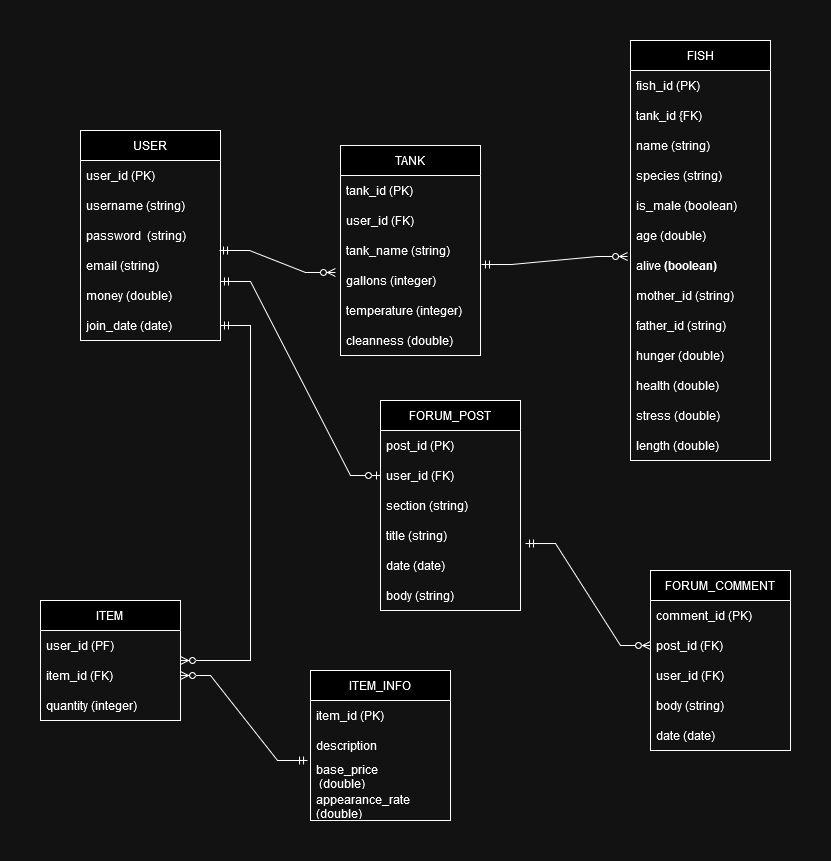

The diagram above was exported from draw.io. Its source (the exported page's mxGraphModel, read from the mxfile embedded in the PNG):
<mxGraphModel dx="1434" dy="746" grid="1" gridSize="10" guides="1" tooltips="1" connect="1" arrows="1" fold="1" page="1" pageScale="1" pageWidth="850" pageHeight="1100" math="0" shadow="0">
  <root>
    <mxCell id="0" />
    <mxCell id="1" parent="0" />
    <mxCell id="v5qbWpr9TbKnmBewGjw7-5" value="USER" style="swimlane;fontStyle=0;childLayout=stackLayout;horizontal=1;startSize=30;horizontalStack=0;resizeParent=1;resizeParentMax=0;resizeLast=0;collapsible=1;marginBottom=0;whiteSpace=wrap;html=1;" parent="1" vertex="1">
      <mxGeometry x="70" y="130" width="140" height="210" as="geometry" />
    </mxCell>
    <mxCell id="v5qbWpr9TbKnmBewGjw7-6" value="user_id (PK)" style="text;strokeColor=none;fillColor=none;align=left;verticalAlign=middle;spacingLeft=4;spacingRight=4;overflow=hidden;points=[[0,0.5],[1,0.5]];portConstraint=eastwest;rotatable=0;whiteSpace=wrap;html=1;" parent="v5qbWpr9TbKnmBewGjw7-5" vertex="1">
      <mxGeometry y="30" width="140" height="30" as="geometry" />
    </mxCell>
    <mxCell id="v5qbWpr9TbKnmBewGjw7-7" value="username (string)" style="text;strokeColor=none;fillColor=none;align=left;verticalAlign=middle;spacingLeft=4;spacingRight=4;overflow=hidden;points=[[0,0.5],[1,0.5]];portConstraint=eastwest;rotatable=0;whiteSpace=wrap;html=1;" parent="v5qbWpr9TbKnmBewGjw7-5" vertex="1">
      <mxGeometry y="60" width="140" height="30" as="geometry" />
    </mxCell>
    <mxCell id="v5qbWpr9TbKnmBewGjw7-8" value="password&amp;nbsp; (string)" style="text;strokeColor=none;fillColor=none;align=left;verticalAlign=middle;spacingLeft=4;spacingRight=4;overflow=hidden;points=[[0,0.5],[1,0.5]];portConstraint=eastwest;rotatable=0;whiteSpace=wrap;html=1;" parent="v5qbWpr9TbKnmBewGjw7-5" vertex="1">
      <mxGeometry y="90" width="140" height="30" as="geometry" />
    </mxCell>
    <mxCell id="v5qbWpr9TbKnmBewGjw7-28" value="email (string)" style="text;strokeColor=none;fillColor=none;align=left;verticalAlign=middle;spacingLeft=4;spacingRight=4;overflow=hidden;points=[[0,0.5],[1,0.5]];portConstraint=eastwest;rotatable=0;whiteSpace=wrap;html=1;" parent="v5qbWpr9TbKnmBewGjw7-5" vertex="1">
      <mxGeometry y="120" width="140" height="30" as="geometry" />
    </mxCell>
    <mxCell id="v5qbWpr9TbKnmBewGjw7-29" value="money (double)" style="text;strokeColor=none;fillColor=none;align=left;verticalAlign=middle;spacingLeft=4;spacingRight=4;overflow=hidden;points=[[0,0.5],[1,0.5]];portConstraint=eastwest;rotatable=0;whiteSpace=wrap;html=1;" parent="v5qbWpr9TbKnmBewGjw7-5" vertex="1">
      <mxGeometry y="150" width="140" height="30" as="geometry" />
    </mxCell>
    <mxCell id="v5qbWpr9TbKnmBewGjw7-30" value="join_date (date)" style="text;strokeColor=none;fillColor=none;align=left;verticalAlign=middle;spacingLeft=4;spacingRight=4;overflow=hidden;points=[[0,0.5],[1,0.5]];portConstraint=eastwest;rotatable=0;whiteSpace=wrap;html=1;" parent="v5qbWpr9TbKnmBewGjw7-5" vertex="1">
      <mxGeometry y="180" width="140" height="30" as="geometry" />
    </mxCell>
    <mxCell id="v5qbWpr9TbKnmBewGjw7-9" value="TANK" style="swimlane;fontStyle=0;childLayout=stackLayout;horizontal=1;startSize=30;horizontalStack=0;resizeParent=1;resizeParentMax=0;resizeLast=0;collapsible=1;marginBottom=0;whiteSpace=wrap;html=1;" parent="1" vertex="1">
      <mxGeometry x="330" y="145" width="140" height="210" as="geometry" />
    </mxCell>
    <mxCell id="v5qbWpr9TbKnmBewGjw7-10" value="tank_id (PK)" style="text;strokeColor=none;fillColor=none;align=left;verticalAlign=middle;spacingLeft=4;spacingRight=4;overflow=hidden;points=[[0,0.5],[1,0.5]];portConstraint=eastwest;rotatable=0;whiteSpace=wrap;html=1;" parent="v5qbWpr9TbKnmBewGjw7-9" vertex="1">
      <mxGeometry y="30" width="140" height="30" as="geometry" />
    </mxCell>
    <mxCell id="v5qbWpr9TbKnmBewGjw7-11" value="user_id (FK)" style="text;strokeColor=none;fillColor=none;align=left;verticalAlign=middle;spacingLeft=4;spacingRight=4;overflow=hidden;points=[[0,0.5],[1,0.5]];portConstraint=eastwest;rotatable=0;whiteSpace=wrap;html=1;" parent="v5qbWpr9TbKnmBewGjw7-9" vertex="1">
      <mxGeometry y="60" width="140" height="30" as="geometry" />
    </mxCell>
    <mxCell id="v5qbWpr9TbKnmBewGjw7-21" value="tank_name (string)" style="text;strokeColor=none;fillColor=none;align=left;verticalAlign=middle;spacingLeft=4;spacingRight=4;overflow=hidden;points=[[0,0.5],[1,0.5]];portConstraint=eastwest;rotatable=0;whiteSpace=wrap;html=1;" parent="v5qbWpr9TbKnmBewGjw7-9" vertex="1">
      <mxGeometry y="90" width="140" height="30" as="geometry" />
    </mxCell>
    <mxCell id="v5qbWpr9TbKnmBewGjw7-12" value="gallons (integer)" style="text;strokeColor=none;fillColor=none;align=left;verticalAlign=middle;spacingLeft=4;spacingRight=4;overflow=hidden;points=[[0,0.5],[1,0.5]];portConstraint=eastwest;rotatable=0;whiteSpace=wrap;html=1;" parent="v5qbWpr9TbKnmBewGjw7-9" vertex="1">
      <mxGeometry y="120" width="140" height="30" as="geometry" />
    </mxCell>
    <mxCell id="v5qbWpr9TbKnmBewGjw7-20" value="temperature (integer)" style="text;strokeColor=none;fillColor=none;align=left;verticalAlign=middle;spacingLeft=4;spacingRight=4;overflow=hidden;points=[[0,0.5],[1,0.5]];portConstraint=eastwest;rotatable=0;whiteSpace=wrap;html=1;" parent="v5qbWpr9TbKnmBewGjw7-9" vertex="1">
      <mxGeometry y="150" width="140" height="30" as="geometry" />
    </mxCell>
    <mxCell id="v5qbWpr9TbKnmBewGjw7-19" value="cleanness (double)" style="text;strokeColor=none;fillColor=none;align=left;verticalAlign=middle;spacingLeft=4;spacingRight=4;overflow=hidden;points=[[0,0.5],[1,0.5]];portConstraint=eastwest;rotatable=0;whiteSpace=wrap;html=1;" parent="v5qbWpr9TbKnmBewGjw7-9" vertex="1">
      <mxGeometry y="180" width="140" height="30" as="geometry" />
    </mxCell>
    <mxCell id="v5qbWpr9TbKnmBewGjw7-13" value="FISH" style="swimlane;fontStyle=0;childLayout=stackLayout;horizontal=1;startSize=30;horizontalStack=0;resizeParent=1;resizeParentMax=0;resizeLast=0;collapsible=1;marginBottom=0;whiteSpace=wrap;html=1;" parent="1" vertex="1">
      <mxGeometry x="620" y="40" width="140" height="420" as="geometry" />
    </mxCell>
    <mxCell id="v5qbWpr9TbKnmBewGjw7-14" value="fish_id (PK)" style="text;strokeColor=none;fillColor=none;align=left;verticalAlign=middle;spacingLeft=4;spacingRight=4;overflow=hidden;points=[[0,0.5],[1,0.5]];portConstraint=eastwest;rotatable=0;whiteSpace=wrap;html=1;" parent="v5qbWpr9TbKnmBewGjw7-13" vertex="1">
      <mxGeometry y="30" width="140" height="30" as="geometry" />
    </mxCell>
    <mxCell id="v5qbWpr9TbKnmBewGjw7-22" value="tank_id {FK)" style="text;strokeColor=none;fillColor=none;align=left;verticalAlign=middle;spacingLeft=4;spacingRight=4;overflow=hidden;points=[[0,0.5],[1,0.5]];portConstraint=eastwest;rotatable=0;whiteSpace=wrap;html=1;" parent="v5qbWpr9TbKnmBewGjw7-13" vertex="1">
      <mxGeometry y="60" width="140" height="30" as="geometry" />
    </mxCell>
    <mxCell id="v5qbWpr9TbKnmBewGjw7-15" value="name (string)" style="text;strokeColor=none;fillColor=none;align=left;verticalAlign=middle;spacingLeft=4;spacingRight=4;overflow=hidden;points=[[0,0.5],[1,0.5]];portConstraint=eastwest;rotatable=0;whiteSpace=wrap;html=1;" parent="v5qbWpr9TbKnmBewGjw7-13" vertex="1">
      <mxGeometry y="90" width="140" height="30" as="geometry" />
    </mxCell>
    <mxCell id="v5qbWpr9TbKnmBewGjw7-16" value="species (string)" style="text;strokeColor=none;fillColor=none;align=left;verticalAlign=middle;spacingLeft=4;spacingRight=4;overflow=hidden;points=[[0,0.5],[1,0.5]];portConstraint=eastwest;rotatable=0;whiteSpace=wrap;html=1;" parent="v5qbWpr9TbKnmBewGjw7-13" vertex="1">
      <mxGeometry y="120" width="140" height="30" as="geometry" />
    </mxCell>
    <mxCell id="v5qbWpr9TbKnmBewGjw7-25" value="is_male (boolean)" style="text;strokeColor=none;fillColor=none;align=left;verticalAlign=middle;spacingLeft=4;spacingRight=4;overflow=hidden;points=[[0,0.5],[1,0.5]];portConstraint=eastwest;rotatable=0;whiteSpace=wrap;html=1;" parent="v5qbWpr9TbKnmBewGjw7-13" vertex="1">
      <mxGeometry y="150" width="140" height="30" as="geometry" />
    </mxCell>
    <mxCell id="v5qbWpr9TbKnmBewGjw7-24" value="age (double)" style="text;strokeColor=none;fillColor=none;align=left;verticalAlign=middle;spacingLeft=4;spacingRight=4;overflow=hidden;points=[[0,0.5],[1,0.5]];portConstraint=eastwest;rotatable=0;whiteSpace=wrap;html=1;" parent="v5qbWpr9TbKnmBewGjw7-13" vertex="1">
      <mxGeometry y="180" width="140" height="30" as="geometry" />
    </mxCell>
    <mxCell id="v5qbWpr9TbKnmBewGjw7-23" value="alive &lt;b&gt;(boolean)&lt;/b&gt;" style="text;strokeColor=none;fillColor=none;align=left;verticalAlign=middle;spacingLeft=4;spacingRight=4;overflow=hidden;points=[[0,0.5],[1,0.5]];portConstraint=eastwest;rotatable=0;whiteSpace=wrap;html=1;" parent="v5qbWpr9TbKnmBewGjw7-13" vertex="1">
      <mxGeometry y="210" width="140" height="30" as="geometry" />
    </mxCell>
    <mxCell id="v5qbWpr9TbKnmBewGjw7-34" value="mother_id (string)" style="text;strokeColor=none;fillColor=none;align=left;verticalAlign=middle;spacingLeft=4;spacingRight=4;overflow=hidden;points=[[0,0.5],[1,0.5]];portConstraint=eastwest;rotatable=0;whiteSpace=wrap;html=1;" parent="v5qbWpr9TbKnmBewGjw7-13" vertex="1">
      <mxGeometry y="240" width="140" height="30" as="geometry" />
    </mxCell>
    <mxCell id="v5qbWpr9TbKnmBewGjw7-33" value="father_id (string)" style="text;strokeColor=none;fillColor=none;align=left;verticalAlign=middle;spacingLeft=4;spacingRight=4;overflow=hidden;points=[[0,0.5],[1,0.5]];portConstraint=eastwest;rotatable=0;whiteSpace=wrap;html=1;" parent="v5qbWpr9TbKnmBewGjw7-13" vertex="1">
      <mxGeometry y="270" width="140" height="30" as="geometry" />
    </mxCell>
    <mxCell id="v5qbWpr9TbKnmBewGjw7-32" value="hunger (double)" style="text;strokeColor=none;fillColor=none;align=left;verticalAlign=middle;spacingLeft=4;spacingRight=4;overflow=hidden;points=[[0,0.5],[1,0.5]];portConstraint=eastwest;rotatable=0;whiteSpace=wrap;html=1;" parent="v5qbWpr9TbKnmBewGjw7-13" vertex="1">
      <mxGeometry y="300" width="140" height="30" as="geometry" />
    </mxCell>
    <mxCell id="v5qbWpr9TbKnmBewGjw7-41" value="health (double)" style="text;strokeColor=none;fillColor=none;align=left;verticalAlign=middle;spacingLeft=4;spacingRight=4;overflow=hidden;points=[[0,0.5],[1,0.5]];portConstraint=eastwest;rotatable=0;whiteSpace=wrap;html=1;" parent="v5qbWpr9TbKnmBewGjw7-13" vertex="1">
      <mxGeometry y="330" width="140" height="30" as="geometry" />
    </mxCell>
    <mxCell id="v5qbWpr9TbKnmBewGjw7-40" value="stress (double)" style="text;strokeColor=none;fillColor=none;align=left;verticalAlign=middle;spacingLeft=4;spacingRight=4;overflow=hidden;points=[[0,0.5],[1,0.5]];portConstraint=eastwest;rotatable=0;whiteSpace=wrap;html=1;" parent="v5qbWpr9TbKnmBewGjw7-13" vertex="1">
      <mxGeometry y="360" width="140" height="30" as="geometry" />
    </mxCell>
    <mxCell id="v5qbWpr9TbKnmBewGjw7-39" value="length (double)" style="text;strokeColor=none;fillColor=none;align=left;verticalAlign=middle;spacingLeft=4;spacingRight=4;overflow=hidden;points=[[0,0.5],[1,0.5]];portConstraint=eastwest;rotatable=0;whiteSpace=wrap;html=1;" parent="v5qbWpr9TbKnmBewGjw7-13" vertex="1">
      <mxGeometry y="390" width="140" height="30" as="geometry" />
    </mxCell>
    <mxCell id="v5qbWpr9TbKnmBewGjw7-43" value="&lt;div&gt;ITEM&lt;br&gt;&lt;/div&gt;" style="swimlane;fontStyle=0;childLayout=stackLayout;horizontal=1;startSize=30;horizontalStack=0;resizeParent=1;resizeParentMax=0;resizeLast=0;collapsible=1;marginBottom=0;whiteSpace=wrap;html=1;" parent="1" vertex="1">
      <mxGeometry x="30" y="600" width="140" height="120" as="geometry" />
    </mxCell>
    <mxCell id="v5qbWpr9TbKnmBewGjw7-44" value="&lt;div&gt;user_id (PF)&lt;/div&gt;" style="text;strokeColor=none;fillColor=none;align=left;verticalAlign=middle;spacingLeft=4;spacingRight=4;overflow=hidden;points=[[0,0.5],[1,0.5]];portConstraint=eastwest;rotatable=0;whiteSpace=wrap;html=1;" parent="v5qbWpr9TbKnmBewGjw7-43" vertex="1">
      <mxGeometry y="30" width="140" height="30" as="geometry" />
    </mxCell>
    <mxCell id="v5qbWpr9TbKnmBewGjw7-45" value="&lt;div&gt;item_id (FK)&lt;/div&gt;" style="text;strokeColor=none;fillColor=none;align=left;verticalAlign=middle;spacingLeft=4;spacingRight=4;overflow=hidden;points=[[0,0.5],[1,0.5]];portConstraint=eastwest;rotatable=0;whiteSpace=wrap;html=1;" parent="v5qbWpr9TbKnmBewGjw7-43" vertex="1">
      <mxGeometry y="60" width="140" height="30" as="geometry" />
    </mxCell>
    <mxCell id="YBIjAs7s7tyBDGNf8BMc-6" value="quantity (integer)" style="text;strokeColor=none;fillColor=none;align=left;verticalAlign=middle;spacingLeft=4;spacingRight=4;overflow=hidden;points=[[0,0.5],[1,0.5]];portConstraint=eastwest;rotatable=0;whiteSpace=wrap;html=1;" parent="v5qbWpr9TbKnmBewGjw7-43" vertex="1">
      <mxGeometry y="90" width="140" height="30" as="geometry" />
    </mxCell>
    <mxCell id="YBIjAs7s7tyBDGNf8BMc-1" value="&lt;div&gt;ITEM_INFO&lt;/div&gt;" style="swimlane;fontStyle=0;childLayout=stackLayout;horizontal=1;startSize=30;horizontalStack=0;resizeParent=1;resizeParentMax=0;resizeLast=0;collapsible=1;marginBottom=0;whiteSpace=wrap;html=1;" parent="1" vertex="1">
      <mxGeometry x="300" y="670" width="140" height="150" as="geometry" />
    </mxCell>
    <mxCell id="YBIjAs7s7tyBDGNf8BMc-2" value="item_id (PK)" style="text;strokeColor=none;fillColor=none;align=left;verticalAlign=middle;spacingLeft=4;spacingRight=4;overflow=hidden;points=[[0,0.5],[1,0.5]];portConstraint=eastwest;rotatable=0;whiteSpace=wrap;html=1;" parent="YBIjAs7s7tyBDGNf8BMc-1" vertex="1">
      <mxGeometry y="30" width="140" height="30" as="geometry" />
    </mxCell>
    <mxCell id="YBIjAs7s7tyBDGNf8BMc-3" value="description" style="text;strokeColor=none;fillColor=none;align=left;verticalAlign=middle;spacingLeft=4;spacingRight=4;overflow=hidden;points=[[0,0.5],[1,0.5]];portConstraint=eastwest;rotatable=0;whiteSpace=wrap;html=1;" parent="YBIjAs7s7tyBDGNf8BMc-1" vertex="1">
      <mxGeometry y="60" width="140" height="30" as="geometry" />
    </mxCell>
    <mxCell id="YBIjAs7s7tyBDGNf8BMc-4" value="&lt;div&gt;base_price&lt;/div&gt;&amp;nbsp;(double)" style="text;strokeColor=none;fillColor=none;align=left;verticalAlign=middle;spacingLeft=4;spacingRight=4;overflow=hidden;points=[[0,0.5],[1,0.5]];portConstraint=eastwest;rotatable=0;whiteSpace=wrap;html=1;" parent="YBIjAs7s7tyBDGNf8BMc-1" vertex="1">
      <mxGeometry y="90" width="140" height="30" as="geometry" />
    </mxCell>
    <mxCell id="YBIjAs7s7tyBDGNf8BMc-8" value="appearance_rate (double)" style="text;strokeColor=none;fillColor=none;align=left;verticalAlign=middle;spacingLeft=4;spacingRight=4;overflow=hidden;points=[[0,0.5],[1,0.5]];portConstraint=eastwest;rotatable=0;whiteSpace=wrap;html=1;" parent="YBIjAs7s7tyBDGNf8BMc-1" vertex="1">
      <mxGeometry y="120" width="140" height="30" as="geometry" />
    </mxCell>
    <mxCell id="YBIjAs7s7tyBDGNf8BMc-10" value="" style="edgeStyle=entityRelationEdgeStyle;fontSize=12;html=1;endArrow=ERzeroToMany;startArrow=ERmandOne;rounded=0;entryX=1;entryY=0.5;entryDx=0;entryDy=0;exitX=-0.021;exitY=0;exitDx=0;exitDy=0;exitPerimeter=0;endFill=0;" parent="1" source="YBIjAs7s7tyBDGNf8BMc-4" target="v5qbWpr9TbKnmBewGjw7-45" edge="1">
      <mxGeometry width="100" height="100" relative="1" as="geometry">
        <mxPoint x="170" y="800" as="sourcePoint" />
        <mxPoint x="240" y="510" as="targetPoint" />
        <Array as="points">
          <mxPoint x="630" y="575" />
          <mxPoint x="650" y="655" />
        </Array>
      </mxGeometry>
    </mxCell>
    <mxCell id="YBIjAs7s7tyBDGNf8BMc-11" value="" style="edgeStyle=entityRelationEdgeStyle;fontSize=12;html=1;endArrow=ERzeroToMany;startArrow=ERmandOne;rounded=0;entryX=-0.036;entryY=0.233;entryDx=0;entryDy=0;entryPerimeter=0;exitX=0.993;exitY=0;exitDx=0;exitDy=0;exitPerimeter=0;endFill=0;" parent="1" source="v5qbWpr9TbKnmBewGjw7-28" target="v5qbWpr9TbKnmBewGjw7-12" edge="1">
      <mxGeometry width="100" height="100" relative="1" as="geometry">
        <mxPoint x="270" y="260" as="sourcePoint" />
        <mxPoint x="375" y="264" as="targetPoint" />
        <Array as="points">
          <mxPoint x="450" y="270" />
          <mxPoint x="470" y="350" />
        </Array>
      </mxGeometry>
    </mxCell>
    <mxCell id="YBIjAs7s7tyBDGNf8BMc-12" value="" style="edgeStyle=entityRelationEdgeStyle;fontSize=12;html=1;endArrow=ERzeroToMany;startArrow=ERmandOne;rounded=0;entryX=-0.021;entryY=0.2;entryDx=0;entryDy=0;entryPerimeter=0;exitX=1.007;exitY=-0.033;exitDx=0;exitDy=0;exitPerimeter=0;endFill=0;" parent="1" source="v5qbWpr9TbKnmBewGjw7-12" target="v5qbWpr9TbKnmBewGjw7-23" edge="1">
      <mxGeometry width="100" height="100" relative="1" as="geometry">
        <mxPoint x="460" y="410" as="sourcePoint" />
        <mxPoint x="576" y="432" as="targetPoint" />
        <Array as="points">
          <mxPoint x="701" y="430" />
          <mxPoint x="721" y="510" />
        </Array>
      </mxGeometry>
    </mxCell>
    <mxCell id="YBIjAs7s7tyBDGNf8BMc-13" value="" style="edgeStyle=entityRelationEdgeStyle;fontSize=12;html=1;endArrow=ERzeroToMany;startArrow=ERmandOne;rounded=0;endFill=0;" parent="1" source="v5qbWpr9TbKnmBewGjw7-30" target="v5qbWpr9TbKnmBewGjw7-43" edge="1">
      <mxGeometry width="100" height="100" relative="1" as="geometry">
        <mxPoint x="109.99999999999997" y="370" as="sourcePoint" />
        <mxPoint x="148.96" y="687.99" as="targetPoint" />
        <Array as="points">
          <mxPoint x="118.96000000000001" y="447.99" />
          <mxPoint x="98.96000000000001" y="517.99" />
          <mxPoint x="339.96" y="527.99" />
          <mxPoint x="359.96" y="607.99" />
        </Array>
      </mxGeometry>
    </mxCell>
    <mxCell id="YBIjAs7s7tyBDGNf8BMc-14" value="FORUM_POST" style="swimlane;fontStyle=0;childLayout=stackLayout;horizontal=1;startSize=30;horizontalStack=0;resizeParent=1;resizeParentMax=0;resizeLast=0;collapsible=1;marginBottom=0;whiteSpace=wrap;html=1;" parent="1" vertex="1">
      <mxGeometry x="370" y="400" width="140" height="210" as="geometry" />
    </mxCell>
    <mxCell id="YBIjAs7s7tyBDGNf8BMc-15" value="post_id (PK)" style="text;strokeColor=none;fillColor=none;align=left;verticalAlign=middle;spacingLeft=4;spacingRight=4;overflow=hidden;points=[[0,0.5],[1,0.5]];portConstraint=eastwest;rotatable=0;whiteSpace=wrap;html=1;" parent="YBIjAs7s7tyBDGNf8BMc-14" vertex="1">
      <mxGeometry y="30" width="140" height="30" as="geometry" />
    </mxCell>
    <mxCell id="YBIjAs7s7tyBDGNf8BMc-16" value="user_id (FK)" style="text;strokeColor=none;fillColor=none;align=left;verticalAlign=middle;spacingLeft=4;spacingRight=4;overflow=hidden;points=[[0,0.5],[1,0.5]];portConstraint=eastwest;rotatable=0;whiteSpace=wrap;html=1;" parent="YBIjAs7s7tyBDGNf8BMc-14" vertex="1">
      <mxGeometry y="60" width="140" height="30" as="geometry" />
    </mxCell>
    <mxCell id="YBIjAs7s7tyBDGNf8BMc-17" value="section (string)" style="text;strokeColor=none;fillColor=none;align=left;verticalAlign=middle;spacingLeft=4;spacingRight=4;overflow=hidden;points=[[0,0.5],[1,0.5]];portConstraint=eastwest;rotatable=0;whiteSpace=wrap;html=1;" parent="YBIjAs7s7tyBDGNf8BMc-14" vertex="1">
      <mxGeometry y="90" width="140" height="30" as="geometry" />
    </mxCell>
    <mxCell id="YBIjAs7s7tyBDGNf8BMc-18" value="title (string)" style="text;strokeColor=none;fillColor=none;align=left;verticalAlign=middle;spacingLeft=4;spacingRight=4;overflow=hidden;points=[[0,0.5],[1,0.5]];portConstraint=eastwest;rotatable=0;whiteSpace=wrap;html=1;" parent="YBIjAs7s7tyBDGNf8BMc-14" vertex="1">
      <mxGeometry y="120" width="140" height="30" as="geometry" />
    </mxCell>
    <mxCell id="YBIjAs7s7tyBDGNf8BMc-20" value="date (date)" style="text;strokeColor=none;fillColor=none;align=left;verticalAlign=middle;spacingLeft=4;spacingRight=4;overflow=hidden;points=[[0,0.5],[1,0.5]];portConstraint=eastwest;rotatable=0;whiteSpace=wrap;html=1;" parent="YBIjAs7s7tyBDGNf8BMc-14" vertex="1">
      <mxGeometry y="150" width="140" height="30" as="geometry" />
    </mxCell>
    <mxCell id="YBIjAs7s7tyBDGNf8BMc-19" value="body (string)" style="text;strokeColor=none;fillColor=none;align=left;verticalAlign=middle;spacingLeft=4;spacingRight=4;overflow=hidden;points=[[0,0.5],[1,0.5]];portConstraint=eastwest;rotatable=0;whiteSpace=wrap;html=1;" parent="YBIjAs7s7tyBDGNf8BMc-14" vertex="1">
      <mxGeometry y="180" width="140" height="30" as="geometry" />
    </mxCell>
    <mxCell id="YBIjAs7s7tyBDGNf8BMc-21" value="FORUM_COMMENT" style="swimlane;fontStyle=0;childLayout=stackLayout;horizontal=1;startSize=30;horizontalStack=0;resizeParent=1;resizeParentMax=0;resizeLast=0;collapsible=1;marginBottom=0;whiteSpace=wrap;html=1;" parent="1" vertex="1">
      <mxGeometry x="640" y="570" width="140" height="180" as="geometry" />
    </mxCell>
    <mxCell id="YBIjAs7s7tyBDGNf8BMc-22" value="comment_id (PK)" style="text;strokeColor=none;fillColor=none;align=left;verticalAlign=middle;spacingLeft=4;spacingRight=4;overflow=hidden;points=[[0,0.5],[1,0.5]];portConstraint=eastwest;rotatable=0;whiteSpace=wrap;html=1;" parent="YBIjAs7s7tyBDGNf8BMc-21" vertex="1">
      <mxGeometry y="30" width="140" height="30" as="geometry" />
    </mxCell>
    <mxCell id="YBIjAs7s7tyBDGNf8BMc-23" value="post_id (FK)" style="text;strokeColor=none;fillColor=none;align=left;verticalAlign=middle;spacingLeft=4;spacingRight=4;overflow=hidden;points=[[0,0.5],[1,0.5]];portConstraint=eastwest;rotatable=0;whiteSpace=wrap;html=1;" parent="YBIjAs7s7tyBDGNf8BMc-21" vertex="1">
      <mxGeometry y="60" width="140" height="30" as="geometry" />
    </mxCell>
    <mxCell id="YBIjAs7s7tyBDGNf8BMc-24" value="user_id (FK)" style="text;strokeColor=none;fillColor=none;align=left;verticalAlign=middle;spacingLeft=4;spacingRight=4;overflow=hidden;points=[[0,0.5],[1,0.5]];portConstraint=eastwest;rotatable=0;whiteSpace=wrap;html=1;" parent="YBIjAs7s7tyBDGNf8BMc-21" vertex="1">
      <mxGeometry y="90" width="140" height="30" as="geometry" />
    </mxCell>
    <mxCell id="YBIjAs7s7tyBDGNf8BMc-25" value="body (string)" style="text;strokeColor=none;fillColor=none;align=left;verticalAlign=middle;spacingLeft=4;spacingRight=4;overflow=hidden;points=[[0,0.5],[1,0.5]];portConstraint=eastwest;rotatable=0;whiteSpace=wrap;html=1;" parent="YBIjAs7s7tyBDGNf8BMc-21" vertex="1">
      <mxGeometry y="120" width="140" height="30" as="geometry" />
    </mxCell>
    <mxCell id="YBIjAs7s7tyBDGNf8BMc-26" value="date (date)" style="text;strokeColor=none;fillColor=none;align=left;verticalAlign=middle;spacingLeft=4;spacingRight=4;overflow=hidden;points=[[0,0.5],[1,0.5]];portConstraint=eastwest;rotatable=0;whiteSpace=wrap;html=1;" parent="YBIjAs7s7tyBDGNf8BMc-21" vertex="1">
      <mxGeometry y="150" width="140" height="30" as="geometry" />
    </mxCell>
    <mxCell id="YBIjAs7s7tyBDGNf8BMc-28" value="" style="edgeStyle=entityRelationEdgeStyle;fontSize=12;html=1;endArrow=ERzeroToOne;startArrow=ERmandOne;rounded=0;entryX=0;entryY=0.5;entryDx=0;entryDy=0;exitX=1;exitY=0.033;exitDx=0;exitDy=0;exitPerimeter=0;" parent="1" source="v5qbWpr9TbKnmBewGjw7-29" target="YBIjAs7s7tyBDGNf8BMc-16" edge="1">
      <mxGeometry width="100" height="100" relative="1" as="geometry">
        <mxPoint x="300" y="440" as="sourcePoint" />
        <mxPoint x="416" y="462" as="targetPoint" />
        <Array as="points">
          <mxPoint x="541" y="460" />
          <mxPoint x="561" y="540" />
        </Array>
      </mxGeometry>
    </mxCell>
    <mxCell id="YBIjAs7s7tyBDGNf8BMc-29" value="" style="edgeStyle=entityRelationEdgeStyle;fontSize=12;html=1;endArrow=ERzeroToMany;startArrow=ERmandOne;rounded=0;entryX=0;entryY=0.5;entryDx=0;entryDy=0;exitX=1.036;exitY=0.767;exitDx=0;exitDy=0;exitPerimeter=0;endFill=0;" parent="1" source="YBIjAs7s7tyBDGNf8BMc-18" target="YBIjAs7s7tyBDGNf8BMc-23" edge="1">
      <mxGeometry width="100" height="100" relative="1" as="geometry">
        <mxPoint x="580" y="500" as="sourcePoint" />
        <mxPoint x="740" y="694" as="targetPoint" />
        <Array as="points">
          <mxPoint x="911" y="679" />
          <mxPoint x="931" y="759" />
        </Array>
      </mxGeometry>
    </mxCell>
  </root>
</mxGraphModel>